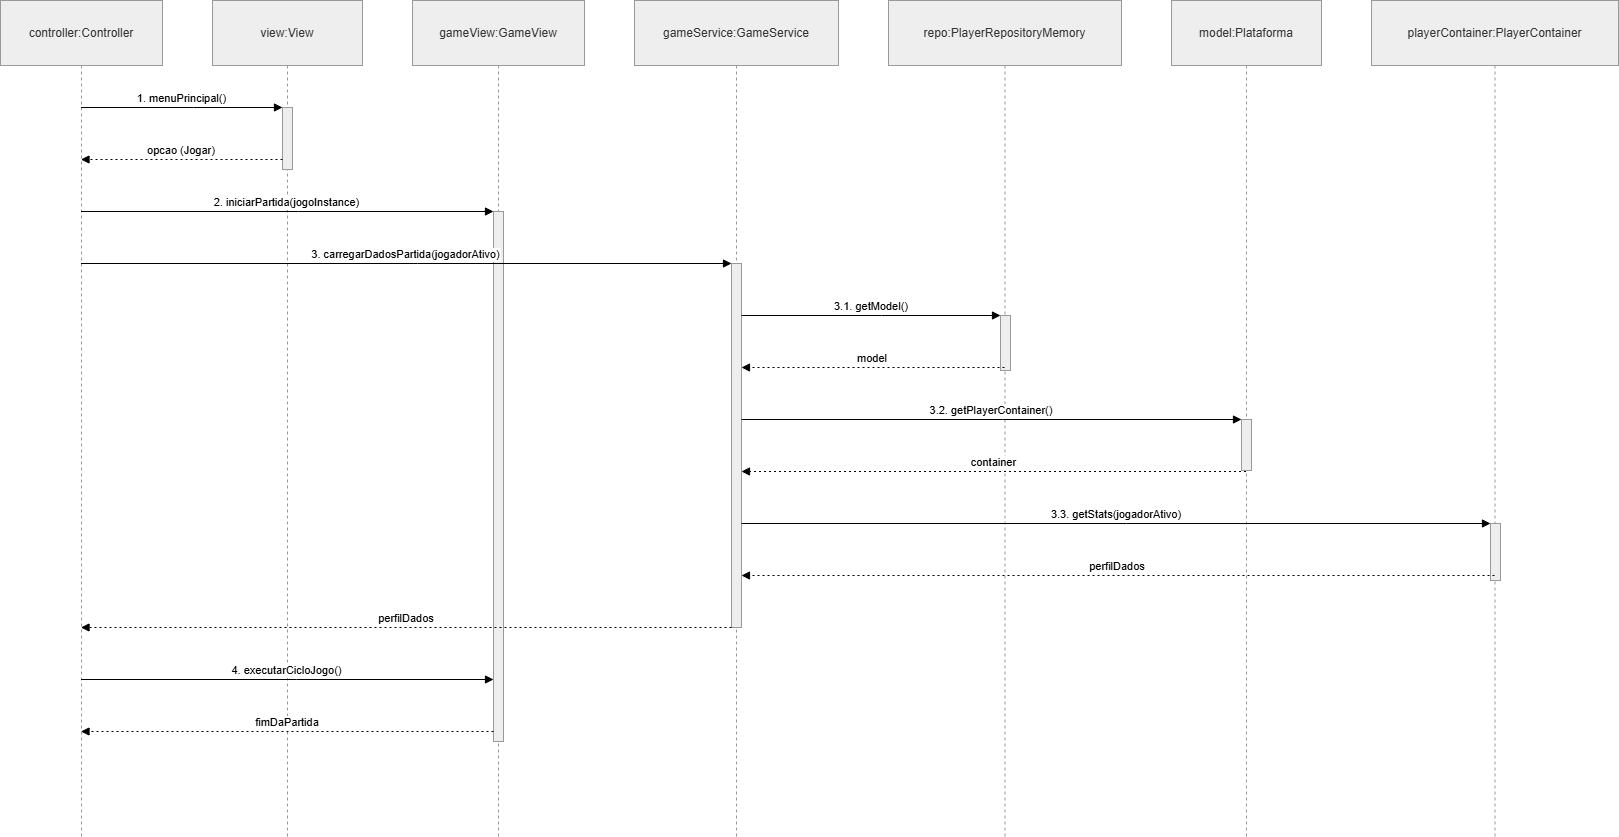

The diagram above was exported from draw.io. Its source (the exported page's mxGraphModel, read from the mxfile embedded in the PNG):
<mxGraphModel dx="1681" dy="1129" grid="1" gridSize="10" guides="1" tooltips="1" connect="1" arrows="1" fold="1" page="1" pageScale="1" pageWidth="850" pageHeight="1100" math="0" shadow="0">
  <root>
    <mxCell id="0" />
    <mxCell id="1" parent="0" />
    <mxCell id="ecqIZMcDO9l57GAdWeeg-1" parent="1" style="shape=umlLifeline;perimeter=lifelinePerimeter;whiteSpace=wrap;container=1;dropTarget=0;collapsible=0;recursiveResize=0;outlineConnect=0;portConstraint=eastwest;newEdgeStyle={&quot;edgeStyle&quot;:&quot;elbowEdgeStyle&quot;,&quot;elbow&quot;:&quot;vertical&quot;,&quot;curved&quot;:0,&quot;rounded&quot;:0};size=65;fillColor=light-dark(#eeeeee,#1f2020);strokeColor=light-dark(#999999,#cccccc);fontColor=light-dark(#333333,#cccccc);" value="controller:Controller" vertex="1">
      <mxGeometry height="836" width="162" x="20" y="20" as="geometry" />
    </mxCell>
    <mxCell id="ecqIZMcDO9l57GAdWeeg-2" parent="1" style="shape=umlLifeline;perimeter=lifelinePerimeter;whiteSpace=wrap;container=1;dropTarget=0;collapsible=0;recursiveResize=0;outlineConnect=0;portConstraint=eastwest;newEdgeStyle={&quot;edgeStyle&quot;:&quot;elbowEdgeStyle&quot;,&quot;elbow&quot;:&quot;vertical&quot;,&quot;curved&quot;:0,&quot;rounded&quot;:0};size=65;fillColor=light-dark(#eeeeee,#1f2020);strokeColor=light-dark(#999999,#cccccc);fontColor=light-dark(#333333,#cccccc);" value="view:View" vertex="1">
      <mxGeometry height="836" width="150" x="232" y="20" as="geometry" />
    </mxCell>
    <mxCell id="ecqIZMcDO9l57GAdWeeg-3" parent="ecqIZMcDO9l57GAdWeeg-2" style="points=[];perimeter=orthogonalPerimeter;outlineConnect=0;targetShapes=umlLifeline;portConstraint=eastwest;newEdgeStyle={&quot;edgeStyle&quot;:&quot;elbowEdgeStyle&quot;,&quot;elbow&quot;:&quot;vertical&quot;,&quot;curved&quot;:0,&quot;rounded&quot;:0};fillColor=light-dark(#eeeeee,#1f2020);strokeColor=light-dark(#999999,#cccccc);fontColor=light-dark(#333333,#cccccc);" value="" vertex="1">
      <mxGeometry height="62" width="10" x="70" y="107" as="geometry" />
    </mxCell>
    <mxCell id="ecqIZMcDO9l57GAdWeeg-4" parent="1" style="shape=umlLifeline;perimeter=lifelinePerimeter;whiteSpace=wrap;container=1;dropTarget=0;collapsible=0;recursiveResize=0;outlineConnect=0;portConstraint=eastwest;newEdgeStyle={&quot;edgeStyle&quot;:&quot;elbowEdgeStyle&quot;,&quot;elbow&quot;:&quot;vertical&quot;,&quot;curved&quot;:0,&quot;rounded&quot;:0};size=65;fillColor=light-dark(#eeeeee,#1f2020);strokeColor=light-dark(#999999,#cccccc);fontColor=light-dark(#333333,#cccccc);" value="gameView:GameView" vertex="1">
      <mxGeometry height="836" width="172" x="432" y="20" as="geometry" />
    </mxCell>
    <mxCell id="ecqIZMcDO9l57GAdWeeg-5" parent="ecqIZMcDO9l57GAdWeeg-4" style="points=[];perimeter=orthogonalPerimeter;outlineConnect=0;targetShapes=umlLifeline;portConstraint=eastwest;newEdgeStyle={&quot;edgeStyle&quot;:&quot;elbowEdgeStyle&quot;,&quot;elbow&quot;:&quot;vertical&quot;,&quot;curved&quot;:0,&quot;rounded&quot;:0};fillColor=light-dark(#eeeeee,#1f2020);strokeColor=light-dark(#999999,#cccccc);fontColor=light-dark(#333333,#cccccc);" value="" vertex="1">
      <mxGeometry height="530" width="10" x="81" y="211" as="geometry" />
    </mxCell>
    <mxCell id="ecqIZMcDO9l57GAdWeeg-6" parent="1" style="shape=umlLifeline;perimeter=lifelinePerimeter;whiteSpace=wrap;container=1;dropTarget=0;collapsible=0;recursiveResize=0;outlineConnect=0;portConstraint=eastwest;newEdgeStyle={&quot;edgeStyle&quot;:&quot;elbowEdgeStyle&quot;,&quot;elbow&quot;:&quot;vertical&quot;,&quot;curved&quot;:0,&quot;rounded&quot;:0};size=65;fillColor=light-dark(#eeeeee,#1f2020);strokeColor=light-dark(#999999,#cccccc);fontColor=light-dark(#333333,#cccccc);" value="gameService:GameService" vertex="1">
      <mxGeometry height="836" width="204" x="654" y="20" as="geometry" />
    </mxCell>
    <mxCell id="ecqIZMcDO9l57GAdWeeg-7" parent="ecqIZMcDO9l57GAdWeeg-6" style="points=[];perimeter=orthogonalPerimeter;outlineConnect=0;targetShapes=umlLifeline;portConstraint=eastwest;newEdgeStyle={&quot;edgeStyle&quot;:&quot;elbowEdgeStyle&quot;,&quot;elbow&quot;:&quot;vertical&quot;,&quot;curved&quot;:0,&quot;rounded&quot;:0};fillColor=light-dark(#eeeeee,#1f2020);strokeColor=light-dark(#999999,#cccccc);fontColor=light-dark(#333333,#cccccc);" value="" vertex="1">
      <mxGeometry height="364" width="10" x="97" y="263" as="geometry" />
    </mxCell>
    <mxCell id="ecqIZMcDO9l57GAdWeeg-8" parent="1" style="shape=umlLifeline;perimeter=lifelinePerimeter;whiteSpace=wrap;container=1;dropTarget=0;collapsible=0;recursiveResize=0;outlineConnect=0;portConstraint=eastwest;newEdgeStyle={&quot;edgeStyle&quot;:&quot;elbowEdgeStyle&quot;,&quot;elbow&quot;:&quot;vertical&quot;,&quot;curved&quot;:0,&quot;rounded&quot;:0};size=65;fillColor=light-dark(#eeeeee,#1f2020);strokeColor=light-dark(#999999,#cccccc);fontColor=light-dark(#333333,#cccccc);" value="repo:PlayerRepositoryMemory" vertex="1">
      <mxGeometry height="836" width="233" x="908" y="20" as="geometry" />
    </mxCell>
    <mxCell id="ecqIZMcDO9l57GAdWeeg-9" parent="ecqIZMcDO9l57GAdWeeg-8" style="points=[];perimeter=orthogonalPerimeter;outlineConnect=0;targetShapes=umlLifeline;portConstraint=eastwest;newEdgeStyle={&quot;edgeStyle&quot;:&quot;elbowEdgeStyle&quot;,&quot;elbow&quot;:&quot;vertical&quot;,&quot;curved&quot;:0,&quot;rounded&quot;:0};fillColor=light-dark(#eeeeee,#1f2020);strokeColor=light-dark(#999999,#cccccc);fontColor=light-dark(#333333,#cccccc);" value="" vertex="1">
      <mxGeometry height="55" width="10" x="112" y="315" as="geometry" />
    </mxCell>
    <mxCell id="ecqIZMcDO9l57GAdWeeg-10" parent="1" style="shape=umlLifeline;perimeter=lifelinePerimeter;whiteSpace=wrap;container=1;dropTarget=0;collapsible=0;recursiveResize=0;outlineConnect=0;portConstraint=eastwest;newEdgeStyle={&quot;edgeStyle&quot;:&quot;elbowEdgeStyle&quot;,&quot;elbow&quot;:&quot;vertical&quot;,&quot;curved&quot;:0,&quot;rounded&quot;:0};size=65;fillColor=light-dark(#eeeeee,#1f2020);strokeColor=light-dark(#999999,#cccccc);fontColor=light-dark(#333333,#cccccc);" value="model:Plataforma" vertex="1">
      <mxGeometry height="836" width="150" x="1191" y="20" as="geometry" />
    </mxCell>
    <mxCell id="ecqIZMcDO9l57GAdWeeg-11" parent="ecqIZMcDO9l57GAdWeeg-10" style="points=[];perimeter=orthogonalPerimeter;outlineConnect=0;targetShapes=umlLifeline;portConstraint=eastwest;newEdgeStyle={&quot;edgeStyle&quot;:&quot;elbowEdgeStyle&quot;,&quot;elbow&quot;:&quot;vertical&quot;,&quot;curved&quot;:0,&quot;rounded&quot;:0};fillColor=light-dark(#eeeeee,#1f2020);strokeColor=light-dark(#999999,#cccccc);fontColor=light-dark(#333333,#cccccc);" value="" vertex="1">
      <mxGeometry height="51" width="10" x="70" y="419" as="geometry" />
    </mxCell>
    <mxCell id="ecqIZMcDO9l57GAdWeeg-12" parent="1" style="shape=umlLifeline;perimeter=lifelinePerimeter;whiteSpace=wrap;container=1;dropTarget=0;collapsible=0;recursiveResize=0;outlineConnect=0;portConstraint=eastwest;newEdgeStyle={&quot;edgeStyle&quot;:&quot;elbowEdgeStyle&quot;,&quot;elbow&quot;:&quot;vertical&quot;,&quot;curved&quot;:0,&quot;rounded&quot;:0};size=65;fillColor=light-dark(#eeeeee,#1f2020);strokeColor=light-dark(#999999,#cccccc);fontColor=light-dark(#333333,#cccccc);" value="playerContainer:PlayerContainer" vertex="1">
      <mxGeometry height="836" width="247" x="1391" y="20" as="geometry" />
    </mxCell>
    <mxCell id="ecqIZMcDO9l57GAdWeeg-13" parent="ecqIZMcDO9l57GAdWeeg-12" style="points=[];perimeter=orthogonalPerimeter;outlineConnect=0;targetShapes=umlLifeline;portConstraint=eastwest;newEdgeStyle={&quot;edgeStyle&quot;:&quot;elbowEdgeStyle&quot;,&quot;elbow&quot;:&quot;vertical&quot;,&quot;curved&quot;:0,&quot;rounded&quot;:0};fillColor=light-dark(#eeeeee,#1f2020);strokeColor=light-dark(#999999,#cccccc);fontColor=light-dark(#333333,#cccccc);" value="" vertex="1">
      <mxGeometry height="57" width="10" x="119" y="523" as="geometry" />
    </mxCell>
    <mxCell id="ecqIZMcDO9l57GAdWeeg-14" edge="1" parent="1" source="ecqIZMcDO9l57GAdWeeg-1" style="verticalAlign=bottom;edgeStyle=elbowEdgeStyle;elbow=vertical;curved=0;rounded=0;endArrow=block;" target="ecqIZMcDO9l57GAdWeeg-3" value="1. menuPrincipal()">
      <mxGeometry relative="1" as="geometry">
        <Array as="points">
          <mxPoint x="213" y="127" />
        </Array>
      </mxGeometry>
    </mxCell>
    <mxCell id="ecqIZMcDO9l57GAdWeeg-16" edge="1" parent="1" source="ecqIZMcDO9l57GAdWeeg-3" style="verticalAlign=bottom;edgeStyle=elbowEdgeStyle;elbow=vertical;curved=0;rounded=0;dashed=1;dashPattern=2 3;endArrow=block;" target="ecqIZMcDO9l57GAdWeeg-1" value="opcao (Jogar)">
      <mxGeometry relative="1" as="geometry">
        <Array as="points">
          <mxPoint x="214" y="179" />
        </Array>
      </mxGeometry>
    </mxCell>
    <mxCell id="ecqIZMcDO9l57GAdWeeg-18" edge="1" parent="1" source="ecqIZMcDO9l57GAdWeeg-1" style="verticalAlign=bottom;edgeStyle=elbowEdgeStyle;elbow=vertical;curved=0;rounded=0;endArrow=block;" target="ecqIZMcDO9l57GAdWeeg-5" value="2. iniciarPartida(jogoInstance)">
      <mxGeometry relative="1" as="geometry">
        <Array as="points">
          <mxPoint x="318" y="231" />
        </Array>
      </mxGeometry>
    </mxCell>
    <mxCell id="ecqIZMcDO9l57GAdWeeg-20" edge="1" parent="1" source="ecqIZMcDO9l57GAdWeeg-1" style="verticalAlign=bottom;edgeStyle=elbowEdgeStyle;elbow=vertical;curved=0;rounded=0;endArrow=block;" target="ecqIZMcDO9l57GAdWeeg-7" value="3. carregarDadosPartida(jogadorAtivo)">
      <mxGeometry relative="1" as="geometry">
        <Array as="points">
          <mxPoint x="437" y="283" />
        </Array>
      </mxGeometry>
    </mxCell>
    <mxCell id="ecqIZMcDO9l57GAdWeeg-22" edge="1" parent="1" source="ecqIZMcDO9l57GAdWeeg-7" style="verticalAlign=bottom;edgeStyle=elbowEdgeStyle;elbow=vertical;curved=0;rounded=0;endArrow=block;" target="ecqIZMcDO9l57GAdWeeg-9" value="3.1. getModel()">
      <mxGeometry relative="1" as="geometry">
        <Array as="points">
          <mxPoint x="901" y="335" />
        </Array>
      </mxGeometry>
    </mxCell>
    <mxCell id="ecqIZMcDO9l57GAdWeeg-24" edge="1" parent="1" source="ecqIZMcDO9l57GAdWeeg-8" style="verticalAlign=bottom;edgeStyle=elbowEdgeStyle;elbow=vertical;curved=0;rounded=0;dashed=1;dashPattern=2 3;endArrow=block;" target="ecqIZMcDO9l57GAdWeeg-7" value="model">
      <mxGeometry relative="1" as="geometry">
        <Array as="points">
          <mxPoint x="902" y="387" />
        </Array>
      </mxGeometry>
    </mxCell>
    <mxCell id="ecqIZMcDO9l57GAdWeeg-26" edge="1" parent="1" source="ecqIZMcDO9l57GAdWeeg-7" style="verticalAlign=bottom;edgeStyle=elbowEdgeStyle;elbow=vertical;curved=0;rounded=0;endArrow=block;" target="ecqIZMcDO9l57GAdWeeg-11" value="3.2. getPlayerContainer()">
      <mxGeometry relative="1" as="geometry">
        <Array as="points">
          <mxPoint x="1022" y="439" />
        </Array>
      </mxGeometry>
    </mxCell>
    <mxCell id="ecqIZMcDO9l57GAdWeeg-28" edge="1" parent="1" source="ecqIZMcDO9l57GAdWeeg-10" style="verticalAlign=bottom;edgeStyle=elbowEdgeStyle;elbow=vertical;curved=0;rounded=0;dashed=1;dashPattern=2 3;endArrow=block;" target="ecqIZMcDO9l57GAdWeeg-7" value="container">
      <mxGeometry relative="1" as="geometry">
        <Array as="points">
          <mxPoint x="1023" y="491" />
        </Array>
      </mxGeometry>
    </mxCell>
    <mxCell id="ecqIZMcDO9l57GAdWeeg-30" edge="1" parent="1" source="ecqIZMcDO9l57GAdWeeg-7" style="verticalAlign=bottom;edgeStyle=elbowEdgeStyle;elbow=vertical;curved=0;rounded=0;endArrow=block;" target="ecqIZMcDO9l57GAdWeeg-13" value="3.3. getStats(jogadorAtivo)">
      <mxGeometry relative="1" as="geometry">
        <Array as="points">
          <mxPoint x="1146" y="543" />
        </Array>
      </mxGeometry>
    </mxCell>
    <mxCell id="ecqIZMcDO9l57GAdWeeg-32" edge="1" parent="1" source="ecqIZMcDO9l57GAdWeeg-12" style="verticalAlign=bottom;edgeStyle=elbowEdgeStyle;elbow=vertical;curved=0;rounded=0;dashed=1;dashPattern=2 3;endArrow=block;" target="ecqIZMcDO9l57GAdWeeg-7" value="perfilDados">
      <mxGeometry relative="1" as="geometry">
        <Array as="points">
          <mxPoint x="1147" y="595" />
        </Array>
      </mxGeometry>
    </mxCell>
    <mxCell id="ecqIZMcDO9l57GAdWeeg-34" edge="1" parent="1" source="ecqIZMcDO9l57GAdWeeg-7" style="verticalAlign=bottom;edgeStyle=elbowEdgeStyle;elbow=vertical;curved=0;rounded=0;dashed=1;dashPattern=2 3;endArrow=block;" target="ecqIZMcDO9l57GAdWeeg-1" value="perfilDados">
      <mxGeometry relative="1" as="geometry">
        <Array as="points">
          <mxPoint x="438" y="647" />
        </Array>
      </mxGeometry>
    </mxCell>
    <mxCell id="ecqIZMcDO9l57GAdWeeg-36" edge="1" parent="1" source="ecqIZMcDO9l57GAdWeeg-1" style="verticalAlign=bottom;edgeStyle=elbowEdgeStyle;elbow=vertical;curved=0;rounded=0;endArrow=block;" target="ecqIZMcDO9l57GAdWeeg-5" value="4. executarCicloJogo()">
      <mxGeometry relative="1" as="geometry">
        <Array as="points">
          <mxPoint x="316" y="699" />
        </Array>
      </mxGeometry>
    </mxCell>
    <mxCell id="ecqIZMcDO9l57GAdWeeg-38" edge="1" parent="1" source="ecqIZMcDO9l57GAdWeeg-5" style="verticalAlign=bottom;edgeStyle=elbowEdgeStyle;elbow=vertical;curved=0;rounded=0;dashed=1;dashPattern=2 3;endArrow=block;" target="ecqIZMcDO9l57GAdWeeg-1" value="fimDaPartida">
      <mxGeometry relative="1" as="geometry">
        <Array as="points">
          <mxPoint x="319" y="751" />
        </Array>
      </mxGeometry>
    </mxCell>
  </root>
</mxGraphModel>